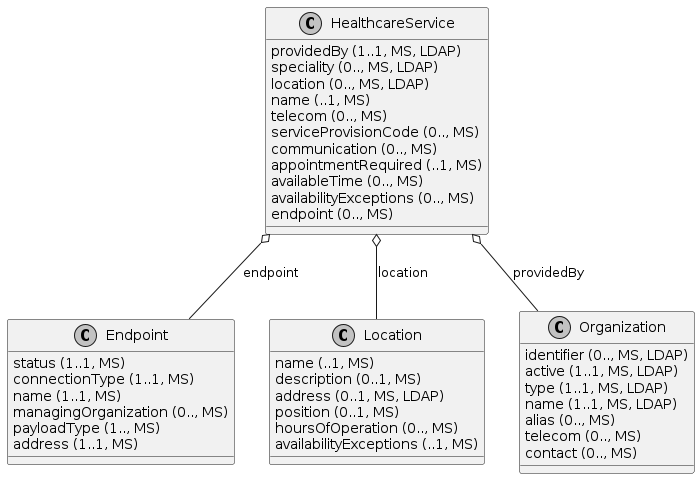

The diagram above was rendered by PlantUML. Its source (embedded in the PNG):
@startuml ClassDiagram.HealthcareService
skinparam monochrome true
class HealthcareService {
  {field} providedBy (1..1, MS, LDAP)
  {field} speciality (0.., MS, LDAP)
  {field} location (0.., MS, LDAP)
  {field} name (..1, MS)
  {field} telecom (0.., MS)
  {field} serviceProvisionCode (0.., MS)
  {field} communication (0.., MS)
  {field} appointmentRequired (..1, MS)
  {field} availableTime (0.., MS)
  {field} availabilityExceptions (0.., MS)
  {field} endpoint (0.., MS)
}
class Endpoint {
  {field} status (1..1, MS)
  {field} connectionType (1..1, MS)
  {field} name (1..1, MS)
  {field} managingOrganization (0.., MS)
  {field} payloadType (1.., MS)
  {field} address (1..1, MS)
}
class Location {
  {field} name (..1, MS)
  {field} description (0..1, MS)
  {field} address (0..1, MS, LDAP)
  {field} position (0..1, MS)
  {field} hoursOfOperation (0.., MS)
  {field} availabilityExceptions (..1, MS)
}
class Organization {
  {field} identifier (0.., MS, LDAP)
  {field} active (1..1, MS, LDAP)
  {field} type (1..1, MS, LDAP)
  {field} name (1..1, MS, LDAP)
  {field} alias (0.., MS)
  {field} telecom (0.., MS)
  {field} contact (0.., MS)
}

HealthcareService o-- Organization: providedBy
HealthcareService o-- Endpoint: endpoint
HealthcareService o-- Location: location

@enduml